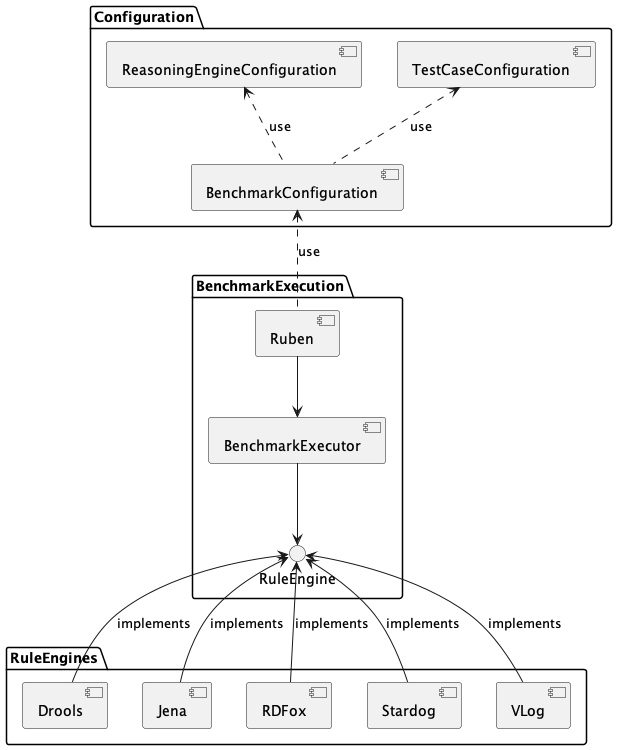

The diagram above was rendered by PlantUML. Its source (embedded in the PNG):
@startuml
'https://plantuml.com/component-diagram

package "Configuration" {
    [BenchmarkConfiguration] .up.> [ReasoningEngineConfiguration] : use
    [BenchmarkConfiguration] .up.> [TestCaseConfiguration] : use
}

package "BenchmarkExecution" {
    [Ruben] .up.> [BenchmarkConfiguration] : use
    [Ruben] --> [BenchmarkExecutor]
    [BenchmarkExecutor] --> () "RuleEngine"
}

package "RuleEngines"{
    [Drools] -up-> () "RuleEngine" : implements
    [Jena] -up-> () "RuleEngine" : implements
    [RDFox] -up-> () "RuleEngine": implements
    [Stardog] -up-> () "RuleEngine" : implements
    [VLog] -up-> () "RuleEngine" : implements
}


@enduml